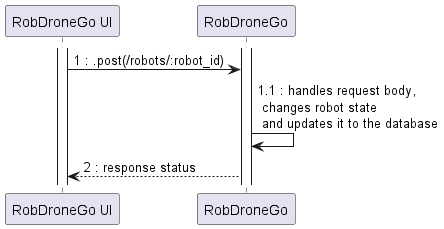

The diagram above was rendered by PlantUML. Its source (embedded in the PNG):
@startuml
participant "RobDroneGo UI" as UI
participant "RobDroneGo" as API

activate UI
activate API
UI -> API : 1 : .post(/robots/:robot_id)
API -> API : 1.1 : handles request body, \n changes robot state \n and updates it to the database
API --> UI : 2 : response status

@enduml